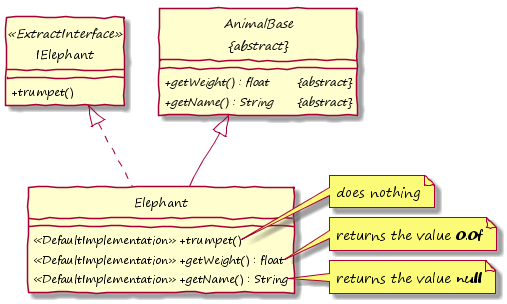

The diagram above was rendered by PlantUML. Its source (embedded in the PNG):
@startuml

hide circle
skinparam handwritten true
skinparam DefaultFontName "Segoe Print"
skinparam classAttributeIconSize 0
!pragma horizontalLineBetweenDifferentPackageAllowed


class IElephant <<ExtractInterface>> {
	+trumpet()
}
	
abstract class "AnimalBase\n&#123;abstract&#125;" as AnimalBase {
	{abstract} +getWeight() : float &#009; &#123;abstract&#125;
	{abstract} +getName() : String &#009; &#123;abstract&#125;
}
	
class Elephant {
	<<DefaultImplementation>> +trumpet()
	<<DefaultImplementation>> +getWeight() : float
	<<DefaultImplementation>> +getName() : String
}

Elephant -up-|> AnimalBase
Elephant .up.|> IElephant

note right of Elephant::trumpet()
  does nothing
end note
note right of Elephant::getWeight()
  returns the value **0.0f**
end note
note right of Elephant::getName()
  returns the value **null**
end note

@enduml